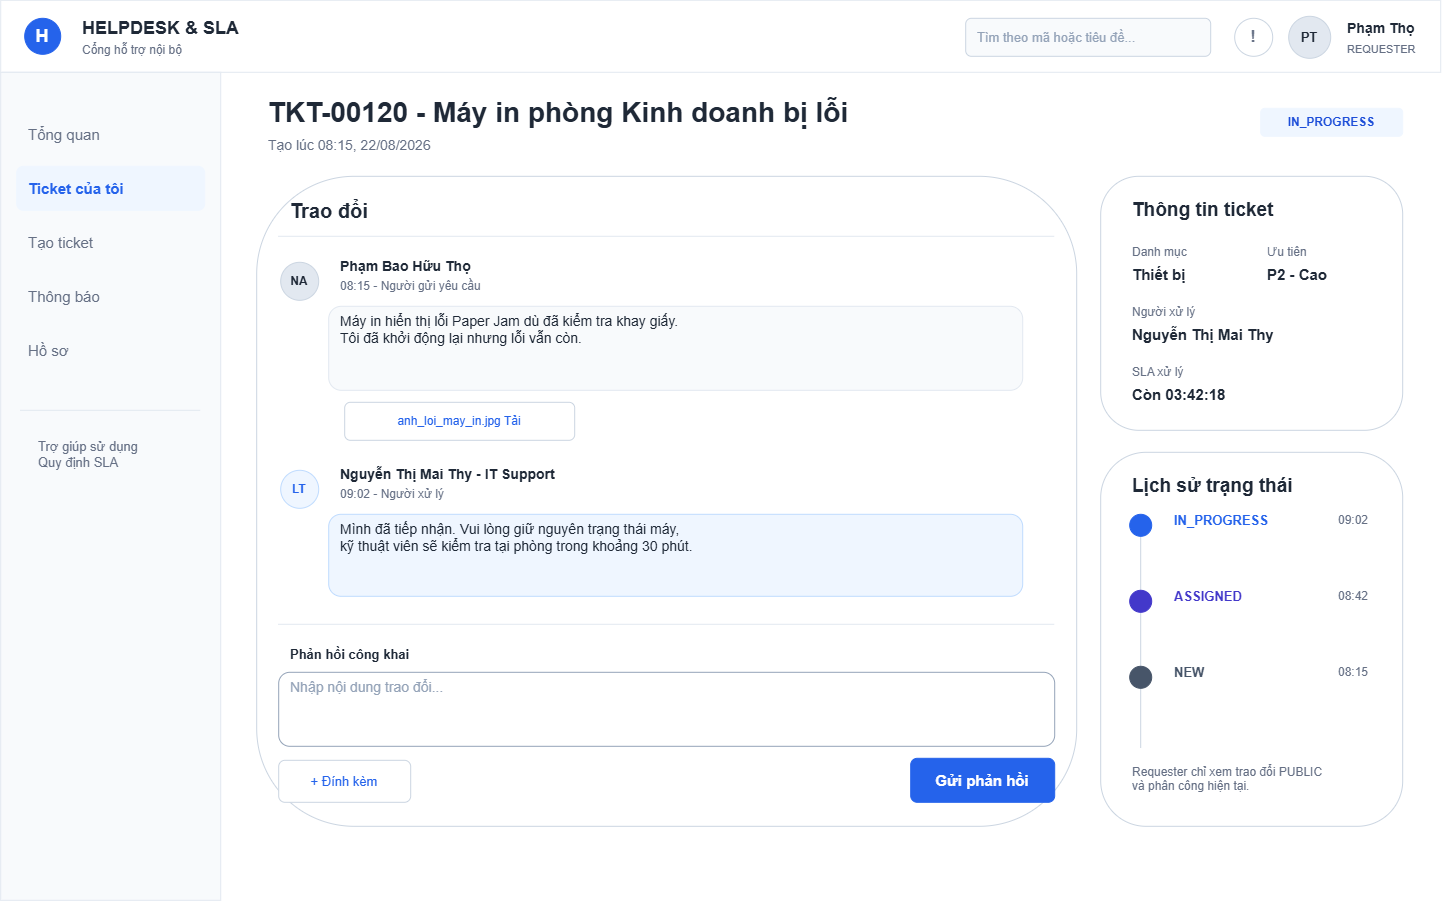

The diagram above was exported from draw.io. Its source (the exported page's mxGraphModel, read from the mxfile embedded in the PNG):
<mxGraphModel dx="1501" dy="955" grid="0" gridSize="10" guides="1" tooltips="1" connect="1" arrows="1" fold="1" page="1" pageScale="1" pageWidth="1440" pageHeight="900" math="0" shadow="0">
  <root>
    <mxCell id="0" />
    <mxCell id="1" parent="0" />
    <mxCell id="r2" parent="1" style="rounded=0;whiteSpace=wrap;html=1;fillColor=#FFFFFF;strokeColor=#E2E8F0;strokeWidth=1;fontFamily=Arial;fontSize=16;fontColor=#1F2937;fontStyle=0;align=left;verticalAlign=middle;spacingLeft=10;spacingRight=10;opacity=100;" value="" vertex="1">
      <mxGeometry height="72" width="1440" as="geometry" />
    </mxCell>
    <mxCell id="o3" parent="1" style="ellipse;whiteSpace=wrap;html=1;fillColor=#2563EB;strokeColor=#2563EB;strokeWidth=1;fontFamily=Arial;fontSize=18;fontColor=#FFFFFF;fontStyle=1;align=center;verticalAlign=middle;spacingLeft=10;spacingRight=10;opacity=100;" value="H" vertex="1">
      <mxGeometry height="36" width="36" x="24" y="18" as="geometry" />
    </mxCell>
    <mxCell id="t4" parent="1" style="text;html=1;strokeColor=none;fillColor=none;whiteSpace=wrap;rounded=0;fillColor=none;strokeColor=none;strokeWidth=1;fontFamily=Arial;fontSize=18;fontColor=#1F2937;fontStyle=1;align=left;verticalAlign=middle;spacingLeft=10;spacingRight=10;opacity=100;" value="HELPDESK &amp; SLA" vertex="1">
      <mxGeometry height="28" width="270" x="70" y="14" as="geometry" />
    </mxCell>
    <mxCell id="t5" parent="1" style="text;html=1;strokeColor=none;fillColor=none;whiteSpace=wrap;rounded=0;fillColor=none;strokeColor=none;strokeWidth=1;fontFamily=Arial;fontSize=12;fontColor=#667085;fontStyle=0;align=left;verticalAlign=middle;spacingLeft=10;spacingRight=10;opacity=100;" value="Cổng hỗ trợ nội bộ" vertex="1">
      <mxGeometry height="20" width="260" x="70" y="40" as="geometry" />
    </mxCell>
    <mxCell id="r6" parent="1" style="rounded=1;whiteSpace=wrap;html=1;fillColor=#F8FAFC;strokeColor=#CBD5E1;strokeWidth=1;fontFamily=Arial;fontSize=13;fontColor=#94A3B8;fontStyle=0;align=left;verticalAlign=middle;spacingLeft=10;spacingRight=10;opacity=100;" value="Tìm theo mã hoặc tiêu đề..." vertex="1">
      <mxGeometry height="38" width="245" x="965" y="18" as="geometry" />
    </mxCell>
    <mxCell id="o7" parent="1" style="ellipse;whiteSpace=wrap;html=1;fillColor=#FFFFFF;strokeColor=#CBD5E1;strokeWidth=1;fontFamily=Arial;fontSize=17;fontColor=#667085;fontStyle=1;align=center;verticalAlign=middle;spacingLeft=10;spacingRight=10;opacity=100;" value="!" vertex="1">
      <mxGeometry height="38" width="38" x="1234" y="18" as="geometry" />
    </mxCell>
    <mxCell id="o8" parent="1" style="ellipse;whiteSpace=wrap;html=1;fillColor=#E2E8F0;strokeColor=#CBD5E1;strokeWidth=1;fontFamily=Arial;fontSize=13;fontColor=#1F2937;fontStyle=1;align=center;verticalAlign=middle;spacingLeft=10;spacingRight=10;opacity=100;" value="PT" vertex="1">
      <mxGeometry height="42" width="42" x="1288" y="16" as="geometry" />
    </mxCell>
    <mxCell id="t9" parent="1" style="text;html=1;strokeColor=none;fillColor=none;whiteSpace=wrap;rounded=0;fillColor=none;strokeColor=none;strokeWidth=1;fontFamily=Arial;fontSize=14;fontColor=#1F2937;fontStyle=1;align=left;verticalAlign=middle;spacingLeft=10;spacingRight=10;opacity=100;" value="Phạm Thọ" vertex="1">
      <mxGeometry height="26" width="95" x="1335" y="15" as="geometry" />
    </mxCell>
    <mxCell id="t10" parent="1" style="text;html=1;strokeColor=none;fillColor=none;whiteSpace=wrap;rounded=0;fillColor=none;strokeColor=none;strokeWidth=1;fontFamily=Arial;fontSize=11;fontColor=#667085;fontStyle=0;align=left;verticalAlign=middle;spacingLeft=10;spacingRight=10;opacity=100;" value="REQUESTER" vertex="1">
      <mxGeometry height="20" width="90" x="1335" y="39" as="geometry" />
    </mxCell>
    <mxCell id="r11" parent="1" style="rounded=0;whiteSpace=wrap;html=1;fillColor=#F8FAFC;strokeColor=#E2E8F0;strokeWidth=1;fontFamily=Arial;fontSize=16;fontColor=#1F2937;fontStyle=0;align=left;verticalAlign=middle;spacingLeft=10;spacingRight=10;opacity=100;" value="" vertex="1">
      <mxGeometry height="828" width="220" y="72" as="geometry" />
    </mxCell>
    <mxCell id="r12" parent="1" style="rounded=1;whiteSpace=wrap;html=1;fillColor=#F8FAFC;strokeColor=#F8FAFC;strokeWidth=1;fontFamily=Arial;fontSize=15;fontColor=#667085;fontStyle=0;align=left;verticalAlign=middle;spacingLeft=10;spacingRight=10;opacity=100;" value="Tổng quan" vertex="1">
      <mxGeometry height="44" width="188" x="16" y="112" as="geometry" />
    </mxCell>
    <mxCell id="r13" parent="1" style="rounded=1;whiteSpace=wrap;html=1;fillColor=#EFF6FF;strokeColor=#EFF6FF;strokeWidth=1;fontFamily=Arial;fontSize=15;fontColor=#2563EB;fontStyle=1;align=left;verticalAlign=middle;spacingLeft=10;spacingRight=10;opacity=100;" value="Ticket của tôi" vertex="1">
      <mxGeometry height="44" width="188" x="16" y="166" as="geometry" />
    </mxCell>
    <mxCell id="r14" parent="1" style="rounded=1;whiteSpace=wrap;html=1;fillColor=#F8FAFC;strokeColor=#F8FAFC;strokeWidth=1;fontFamily=Arial;fontSize=15;fontColor=#667085;fontStyle=0;align=left;verticalAlign=middle;spacingLeft=10;spacingRight=10;opacity=100;" value="Tạo ticket" vertex="1">
      <mxGeometry height="44" width="188" x="16" y="220" as="geometry" />
    </mxCell>
    <mxCell id="r15" parent="1" style="rounded=1;whiteSpace=wrap;html=1;fillColor=#F8FAFC;strokeColor=#F8FAFC;strokeWidth=1;fontFamily=Arial;fontSize=15;fontColor=#667085;fontStyle=0;align=left;verticalAlign=middle;spacingLeft=10;spacingRight=10;opacity=100;" value="Thông báo" vertex="1">
      <mxGeometry height="44" width="188" x="16" y="274" as="geometry" />
    </mxCell>
    <mxCell id="r16" parent="1" style="rounded=1;whiteSpace=wrap;html=1;fillColor=#F8FAFC;strokeColor=#F8FAFC;strokeWidth=1;fontFamily=Arial;fontSize=15;fontColor=#667085;fontStyle=0;align=left;verticalAlign=middle;spacingLeft=10;spacingRight=10;opacity=100;" value="Hồ sơ" vertex="1">
      <mxGeometry height="44" width="188" x="16" y="328" as="geometry" />
    </mxCell>
    <mxCell id="l17" parent="1" style="rounded=0;whiteSpace=wrap;html=1;fillColor=#E2E8F0;strokeColor=none;" value="" vertex="1">
      <mxGeometry height="1" width="180" x="20" y="410" as="geometry" />
    </mxCell>
    <mxCell id="t18" parent="1" style="text;html=1;strokeColor=none;fillColor=none;whiteSpace=wrap;rounded=0;fillColor=none;strokeColor=none;strokeWidth=1;fontFamily=Arial;fontSize=13;fontColor=#667085;fontStyle=0;align=left;verticalAlign=top;spacingLeft=10;spacingRight=10;opacity=100;" value="Trợ giúp sử dụng&#10;Quy định SLA" vertex="1">
      <mxGeometry height="44" width="174" x="26" y="432" as="geometry" />
    </mxCell>
    <mxCell id="t19" parent="1" style="text;html=1;strokeColor=none;fillColor=none;whiteSpace=wrap;rounded=0;fillColor=none;strokeColor=none;strokeWidth=1;fontFamily=Arial;fontSize=28;fontColor=#1F2937;fontStyle=1;align=left;verticalAlign=middle;spacingLeft=10;spacingRight=10;opacity=100;" value="TKT-00120 - Máy in phòng Kinh doanh bị lỗi" vertex="1">
      <mxGeometry height="36" width="960" x="256" y="94" as="geometry" />
    </mxCell>
    <mxCell id="t20" parent="1" style="text;html=1;strokeColor=none;fillColor=none;whiteSpace=wrap;rounded=0;fillColor=none;strokeColor=none;strokeWidth=1;fontFamily=Arial;fontSize=14;fontColor=#667085;fontStyle=0;align=left;verticalAlign=middle;spacingLeft=10;spacingRight=10;opacity=100;" value="Tạo lúc 08:15, 22/08/2026" vertex="1">
      <mxGeometry height="26" width="1000" x="256" y="132" as="geometry" />
    </mxCell>
    <mxCell id="r21" parent="1" style="rounded=1;whiteSpace=wrap;html=1;fillColor=#EFF6FF;strokeColor=#EFF6FF;strokeWidth=1;fontFamily=Arial;fontSize=12;fontColor=#1D4ED8;fontStyle=1;align=center;verticalAlign=middle;spacingLeft=10;spacingRight=10;opacity=100;" value="IN_PROGRESS" vertex="1">
      <mxGeometry height="28" width="142" x="1260" y="108" as="geometry" />
    </mxCell>
    <mxCell id="r22" parent="1" style="rounded=1;whiteSpace=wrap;html=1;fillColor=#FFFFFF;strokeColor=#CBD5E1;strokeWidth=1;fontFamily=Arial;fontSize=16;fontColor=#1F2937;fontStyle=0;align=left;verticalAlign=middle;spacingLeft=10;spacingRight=10;opacity=100;" value="" vertex="1">
      <mxGeometry height="650" width="820" x="256" y="176" as="geometry" />
    </mxCell>
    <mxCell id="t23" parent="1" style="text;html=1;strokeColor=none;fillColor=none;whiteSpace=wrap;rounded=0;fillColor=none;strokeColor=none;strokeWidth=1;fontFamily=Arial;fontSize=20;fontColor=#1F2937;fontStyle=1;align=left;verticalAlign=middle;spacingLeft=10;spacingRight=10;opacity=100;" value="Trao đổi" vertex="1">
      <mxGeometry height="32" width="500" x="278" y="194" as="geometry" />
    </mxCell>
    <mxCell id="l24" parent="1" style="rounded=0;whiteSpace=wrap;html=1;fillColor=#E2E8F0;strokeColor=none;" value="" vertex="1">
      <mxGeometry height="1" width="776" x="278" y="236" as="geometry" />
    </mxCell>
    <mxCell id="o25" parent="1" style="ellipse;whiteSpace=wrap;html=1;fillColor=#E2E8F0;strokeColor=#CBD5E1;strokeWidth=1;fontFamily=Arial;fontSize=12;fontColor=#1F2937;fontStyle=1;align=center;verticalAlign=middle;spacingLeft=10;spacingRight=10;opacity=100;" value="NA" vertex="1">
      <mxGeometry height="38" width="38" x="280" y="262" as="geometry" />
    </mxCell>
    <mxCell id="t26" parent="1" style="text;html=1;strokeColor=none;fillColor=none;whiteSpace=wrap;rounded=0;fillColor=none;strokeColor=none;strokeWidth=1;fontFamily=Arial;fontSize=14;fontColor=#1F2937;fontStyle=1;align=left;verticalAlign=middle;spacingLeft=10;spacingRight=10;opacity=100;" value="Phạm Bao Hữu Thọ" vertex="1">
      <mxGeometry height="24" width="300" x="328" y="254" as="geometry" />
    </mxCell>
    <mxCell id="t27" parent="1" style="text;html=1;strokeColor=none;fillColor=none;whiteSpace=wrap;rounded=0;fillColor=none;strokeColor=none;strokeWidth=1;fontFamily=Arial;fontSize=12;fontColor=#667085;fontStyle=0;align=left;verticalAlign=middle;spacingLeft=10;spacingRight=10;opacity=100;" value="08:15 - Người gửi yêu cầu" vertex="1">
      <mxGeometry height="20" width="240" x="328" y="276" as="geometry" />
    </mxCell>
    <mxCell id="r28" parent="1" style="rounded=1;whiteSpace=wrap;html=1;fillColor=#F8FAFC;strokeColor=#E2E8F0;strokeWidth=1;fontFamily=Arial;fontSize=14;fontColor=#1F2937;fontStyle=0;align=left;verticalAlign=top;spacingLeft=10;spacingRight=10;opacity=100;" value="Máy in hiển thị lỗi Paper Jam dù đã kiểm tra khay giấy.&#10;Tôi đã khởi động lại nhưng lỗi vẫn còn." vertex="1">
      <mxGeometry height="84" width="694" x="328" y="306" as="geometry" />
    </mxCell>
    <mxCell id="r29" parent="1" style="rounded=1;whiteSpace=wrap;html=1;fillColor=#FFFFFF;strokeColor=#CBD5E1;strokeWidth=1;fontFamily=Arial;fontSize=12;fontColor=#2563EB;fontStyle=0;align=center;verticalAlign=middle;spacingLeft=10;spacingRight=10;opacity=100;" value="anh_loi_may_in.jpg   Tải" vertex="1">
      <mxGeometry height="38" width="230" x="344" y="402" as="geometry" />
    </mxCell>
    <mxCell id="o30" parent="1" style="ellipse;whiteSpace=wrap;html=1;fillColor=#EFF6FF;strokeColor=#BFDBFE;strokeWidth=1;fontFamily=Arial;fontSize=12;fontColor=#2563EB;fontStyle=1;align=center;verticalAlign=middle;spacingLeft=10;spacingRight=10;opacity=100;" value="LT" vertex="1">
      <mxGeometry height="38" width="38" x="280" y="470" as="geometry" />
    </mxCell>
    <mxCell id="t31" parent="1" style="text;html=1;strokeColor=none;fillColor=none;whiteSpace=wrap;rounded=0;fillColor=none;strokeColor=none;strokeWidth=1;fontFamily=Arial;fontSize=14;fontColor=#1F2937;fontStyle=1;align=left;verticalAlign=middle;spacingLeft=10;spacingRight=10;opacity=100;" value="Nguyễn Thị Mai Thy - IT Support" vertex="1">
      <mxGeometry height="24" width="300" x="328" y="462" as="geometry" />
    </mxCell>
    <mxCell id="t32" parent="1" style="text;html=1;strokeColor=none;fillColor=none;whiteSpace=wrap;rounded=0;fillColor=none;strokeColor=none;strokeWidth=1;fontFamily=Arial;fontSize=12;fontColor=#667085;fontStyle=0;align=left;verticalAlign=middle;spacingLeft=10;spacingRight=10;opacity=100;" value="09:02 - Người xử lý" vertex="1">
      <mxGeometry height="20" width="240" x="328" y="484" as="geometry" />
    </mxCell>
    <mxCell id="r33" parent="1" style="rounded=1;whiteSpace=wrap;html=1;fillColor=#EFF6FF;strokeColor=#BFDBFE;strokeWidth=1;fontFamily=Arial;fontSize=14;fontColor=#1F2937;fontStyle=0;align=left;verticalAlign=top;spacingLeft=10;spacingRight=10;opacity=100;" value="Mình đã tiếp nhận. Vui lòng giữ nguyên trạng thái máy,&#10;kỹ thuật viên sẽ kiểm tra tại phòng trong khoảng 30 phút." vertex="1">
      <mxGeometry height="82" width="694" x="328" y="514" as="geometry" />
    </mxCell>
    <mxCell id="l34" parent="1" style="rounded=0;whiteSpace=wrap;html=1;fillColor=#E2E8F0;strokeColor=none;" value="" vertex="1">
      <mxGeometry height="1" width="776" x="278" y="624" as="geometry" />
    </mxCell>
    <mxCell id="t35" parent="1" style="text;html=1;strokeColor=none;fillColor=none;whiteSpace=wrap;rounded=0;fillColor=none;strokeColor=none;strokeWidth=1;fontFamily=Arial;fontSize=13;fontColor=#1F2937;fontStyle=1;align=left;verticalAlign=middle;spacingLeft=10;spacingRight=10;opacity=100;" value="Phản hồi công khai" vertex="1">
      <mxGeometry height="24" width="300" x="278" y="642" as="geometry" />
    </mxCell>
    <mxCell id="r36" parent="1" style="rounded=1;whiteSpace=wrap;html=1;fillColor=#FFFFFF;strokeColor=#94A3B8;strokeWidth=1;fontFamily=Arial;fontSize=14;fontColor=#94A3B8;fontStyle=0;align=left;verticalAlign=top;spacingLeft=10;spacingRight=10;opacity=100;" value="Nhập nội dung trao đổi..." vertex="1">
      <mxGeometry height="74" width="776" x="278" y="672" as="geometry" />
    </mxCell>
    <mxCell id="r37" parent="1" style="rounded=1;whiteSpace=wrap;html=1;fillColor=#FFFFFF;strokeColor=#CBD5E1;strokeWidth=1;fontFamily=Arial;fontSize=13;fontColor=#2563EB;fontStyle=0;align=center;verticalAlign=middle;spacingLeft=10;spacingRight=10;opacity=100;" value="+ Đính kèm" vertex="1">
      <mxGeometry height="42" width="132" x="278" y="760" as="geometry" />
    </mxCell>
    <mxCell id="r38" parent="1" style="rounded=1;whiteSpace=wrap;html=1;fillColor=#2563EB;strokeColor=#2563EB;strokeWidth=1;fontFamily=Arial;fontSize=15;fontColor=#FFFFFF;fontStyle=1;align=center;verticalAlign=middle;spacingLeft=10;spacingRight=10;opacity=100;" value="Gửi phản hồi" vertex="1">
      <mxGeometry height="44" width="144" x="910" y="758" as="geometry" />
    </mxCell>
    <mxCell id="r39" parent="1" style="rounded=1;whiteSpace=wrap;html=1;fillColor=#FFFFFF;strokeColor=#CBD5E1;strokeWidth=1;fontFamily=Arial;fontSize=16;fontColor=#1F2937;fontStyle=0;align=left;verticalAlign=middle;spacingLeft=10;spacingRight=10;opacity=100;" value="" vertex="1">
      <mxGeometry height="254" width="302" x="1100" y="176" as="geometry" />
    </mxCell>
    <mxCell id="t40" parent="1" style="text;html=1;strokeColor=none;fillColor=none;whiteSpace=wrap;rounded=0;fillColor=none;strokeColor=none;strokeWidth=1;fontFamily=Arial;fontSize=19;fontColor=#1F2937;fontStyle=1;align=left;verticalAlign=middle;spacingLeft=10;spacingRight=10;opacity=100;" value="Thông tin ticket" vertex="1">
      <mxGeometry height="32" width="260" x="1120" y="194" as="geometry" />
    </mxCell>
    <mxCell id="t41" parent="1" style="text;html=1;strokeColor=none;fillColor=none;whiteSpace=wrap;rounded=0;fillColor=none;strokeColor=none;strokeWidth=1;fontFamily=Arial;fontSize=12;fontColor=#667085;fontStyle=0;align=left;verticalAlign=middle;spacingLeft=10;spacingRight=10;opacity=100;" value="Danh mục" vertex="1">
      <mxGeometry height="20" width="120" x="1120" y="242" as="geometry" />
    </mxCell>
    <mxCell id="t42" parent="1" style="text;html=1;strokeColor=none;fillColor=none;whiteSpace=wrap;rounded=0;fillColor=none;strokeColor=none;strokeWidth=1;fontFamily=Arial;fontSize=15;fontColor=#1F2937;fontStyle=1;align=left;verticalAlign=middle;spacingLeft=10;spacingRight=10;opacity=100;" value="Thiết bị" vertex="1">
      <mxGeometry height="24" width="120" x="1120" y="262" as="geometry" />
    </mxCell>
    <mxCell id="t43" parent="1" style="text;html=1;strokeColor=none;fillColor=none;whiteSpace=wrap;rounded=0;fillColor=none;strokeColor=none;strokeWidth=1;fontFamily=Arial;fontSize=12;fontColor=#667085;fontStyle=0;align=left;verticalAlign=middle;spacingLeft=10;spacingRight=10;opacity=100;" value="Ưu tiên" vertex="1">
      <mxGeometry height="20" width="125" x="1255" y="242" as="geometry" />
    </mxCell>
    <mxCell id="t44" parent="1" style="text;html=1;strokeColor=none;fillColor=none;whiteSpace=wrap;rounded=0;fillColor=none;strokeColor=none;strokeWidth=1;fontFamily=Arial;fontSize=15;fontColor=#1F2937;fontStyle=1;align=left;verticalAlign=middle;spacingLeft=10;spacingRight=10;opacity=100;" value="P2 - Cao" vertex="1">
      <mxGeometry height="24" width="125" x="1255" y="262" as="geometry" />
    </mxCell>
    <mxCell id="t45" parent="1" style="text;html=1;strokeColor=none;fillColor=none;whiteSpace=wrap;rounded=0;fillColor=none;strokeColor=none;strokeWidth=1;fontFamily=Arial;fontSize=12;fontColor=#667085;fontStyle=0;align=left;verticalAlign=middle;spacingLeft=10;spacingRight=10;opacity=100;" value="Người xử lý" vertex="1">
      <mxGeometry height="20" width="260" x="1120" y="302" as="geometry" />
    </mxCell>
    <mxCell id="t46" parent="1" style="text;html=1;strokeColor=none;fillColor=none;whiteSpace=wrap;rounded=0;fillColor=none;strokeColor=none;strokeWidth=1;fontFamily=Arial;fontSize=15;fontColor=#1F2937;fontStyle=1;align=left;verticalAlign=middle;spacingLeft=10;spacingRight=10;opacity=100;" value="Nguyễn Thị Mai Thy" vertex="1">
      <mxGeometry height="24" width="260" x="1120" y="322" as="geometry" />
    </mxCell>
    <mxCell id="t47" parent="1" style="text;html=1;strokeColor=none;fillColor=none;whiteSpace=wrap;rounded=0;fillColor=none;strokeColor=none;strokeWidth=1;fontFamily=Arial;fontSize=12;fontColor=#667085;fontStyle=0;align=left;verticalAlign=middle;spacingLeft=10;spacingRight=10;opacity=100;" value="SLA xử lý" vertex="1">
      <mxGeometry height="20" width="260" x="1120" y="362" as="geometry" />
    </mxCell>
    <mxCell id="t48" parent="1" style="text;html=1;strokeColor=none;fillColor=none;whiteSpace=wrap;rounded=0;fillColor=none;strokeColor=none;strokeWidth=1;fontFamily=Arial;fontSize=15;fontColor=#1F2937;fontStyle=1;align=left;verticalAlign=middle;spacingLeft=10;spacingRight=10;opacity=100;" value="Còn 03:42:18" vertex="1">
      <mxGeometry height="24" width="260" x="1120" y="382" as="geometry" />
    </mxCell>
    <mxCell id="r49" parent="1" style="rounded=1;whiteSpace=wrap;html=1;fillColor=#FFFFFF;strokeColor=#CBD5E1;strokeWidth=1;fontFamily=Arial;fontSize=16;fontColor=#1F2937;fontStyle=0;align=left;verticalAlign=middle;spacingLeft=10;spacingRight=10;opacity=100;" value="" vertex="1">
      <mxGeometry height="374" width="302" x="1100" y="452" as="geometry" />
    </mxCell>
    <mxCell id="t50" parent="1" style="text;html=1;strokeColor=none;fillColor=none;whiteSpace=wrap;rounded=0;fillColor=none;strokeColor=none;strokeWidth=1;fontFamily=Arial;fontSize=19;fontColor=#1F2937;fontStyle=1;align=left;verticalAlign=middle;spacingLeft=10;spacingRight=10;opacity=100;" value="Lịch sử trạng thái" vertex="1">
      <mxGeometry height="32" width="260" x="1120" y="470" as="geometry" />
    </mxCell>
    <mxCell id="l51" parent="1" style="rounded=0;whiteSpace=wrap;html=1;fillColor=#CBD5E1;strokeColor=none;" value="" vertex="1">
      <mxGeometry height="224" width="1" x="1140" y="524" as="geometry" />
    </mxCell>
    <mxCell id="o52" parent="1" style="ellipse;whiteSpace=wrap;html=1;fillColor=#2563EB;strokeColor=#2563EB;strokeWidth=1;fontFamily=Arial;fontSize=15;fontColor=#1F2937;fontStyle=0;align=center;verticalAlign=middle;spacingLeft=10;spacingRight=10;opacity=100;" value="" vertex="1">
      <mxGeometry height="22" width="22" x="1129" y="514" as="geometry" />
    </mxCell>
    <mxCell id="t53" parent="1" style="text;html=1;strokeColor=none;fillColor=none;whiteSpace=wrap;rounded=0;fillColor=none;strokeColor=none;strokeWidth=1;fontFamily=Arial;fontSize=13;fontColor=#2563EB;fontStyle=1;align=left;verticalAlign=middle;spacingLeft=10;spacingRight=10;opacity=100;" value="IN_PROGRESS" vertex="1">
      <mxGeometry height="24" width="145" x="1162" y="508" as="geometry" />
    </mxCell>
    <mxCell id="t54" parent="1" style="text;html=1;strokeColor=none;fillColor=none;whiteSpace=wrap;rounded=0;fillColor=none;strokeColor=none;strokeWidth=1;fontFamily=Arial;fontSize=12;fontColor=#667085;fontStyle=0;align=right;verticalAlign=middle;spacingLeft=10;spacingRight=10;opacity=100;" value="09:02" vertex="1">
      <mxGeometry height="24" width="70" x="1310" y="508" as="geometry" />
    </mxCell>
    <mxCell id="o55" parent="1" style="ellipse;whiteSpace=wrap;html=1;fillColor=#4338CA;strokeColor=#4338CA;strokeWidth=1;fontFamily=Arial;fontSize=15;fontColor=#1F2937;fontStyle=0;align=center;verticalAlign=middle;spacingLeft=10;spacingRight=10;opacity=100;" value="" vertex="1">
      <mxGeometry height="22" width="22" x="1129" y="590" as="geometry" />
    </mxCell>
    <mxCell id="t56" parent="1" style="text;html=1;strokeColor=none;fillColor=none;whiteSpace=wrap;rounded=0;fillColor=none;strokeColor=none;strokeWidth=1;fontFamily=Arial;fontSize=13;fontColor=#4338CA;fontStyle=1;align=left;verticalAlign=middle;spacingLeft=10;spacingRight=10;opacity=100;" value="ASSIGNED" vertex="1">
      <mxGeometry height="24" width="145" x="1162" y="584" as="geometry" />
    </mxCell>
    <mxCell id="t57" parent="1" style="text;html=1;strokeColor=none;fillColor=none;whiteSpace=wrap;rounded=0;fillColor=none;strokeColor=none;strokeWidth=1;fontFamily=Arial;fontSize=12;fontColor=#667085;fontStyle=0;align=right;verticalAlign=middle;spacingLeft=10;spacingRight=10;opacity=100;" value="08:42" vertex="1">
      <mxGeometry height="24" width="70" x="1310" y="584" as="geometry" />
    </mxCell>
    <mxCell id="o58" parent="1" style="ellipse;whiteSpace=wrap;html=1;fillColor=#475569;strokeColor=#475569;strokeWidth=1;fontFamily=Arial;fontSize=15;fontColor=#1F2937;fontStyle=0;align=center;verticalAlign=middle;spacingLeft=10;spacingRight=10;opacity=100;" value="" vertex="1">
      <mxGeometry height="22" width="22" x="1129" y="666" as="geometry" />
    </mxCell>
    <mxCell id="t59" parent="1" style="text;html=1;strokeColor=none;fillColor=none;whiteSpace=wrap;rounded=0;fillColor=none;strokeColor=none;strokeWidth=1;fontFamily=Arial;fontSize=13;fontColor=#475569;fontStyle=1;align=left;verticalAlign=middle;spacingLeft=10;spacingRight=10;opacity=100;" value="NEW" vertex="1">
      <mxGeometry height="24" width="145" x="1162" y="660" as="geometry" />
    </mxCell>
    <mxCell id="t60" parent="1" style="text;html=1;strokeColor=none;fillColor=none;whiteSpace=wrap;rounded=0;fillColor=none;strokeColor=none;strokeWidth=1;fontFamily=Arial;fontSize=12;fontColor=#667085;fontStyle=0;align=right;verticalAlign=middle;spacingLeft=10;spacingRight=10;opacity=100;" value="08:15" vertex="1">
      <mxGeometry height="24" width="70" x="1310" y="660" as="geometry" />
    </mxCell>
    <mxCell id="t61" parent="1" style="text;html=1;strokeColor=none;fillColor=none;whiteSpace=wrap;rounded=0;fillColor=none;strokeColor=none;strokeWidth=1;fontFamily=Arial;fontSize=12;fontColor=#667085;fontStyle=0;align=left;verticalAlign=top;spacingLeft=10;spacingRight=10;opacity=100;" value="Requester chỉ xem trao đổi PUBLIC&#10;và phân công hiện tại." vertex="1">
      <mxGeometry height="48" width="260" x="1120" y="758" as="geometry" />
    </mxCell>
  </root>
</mxGraphModel>